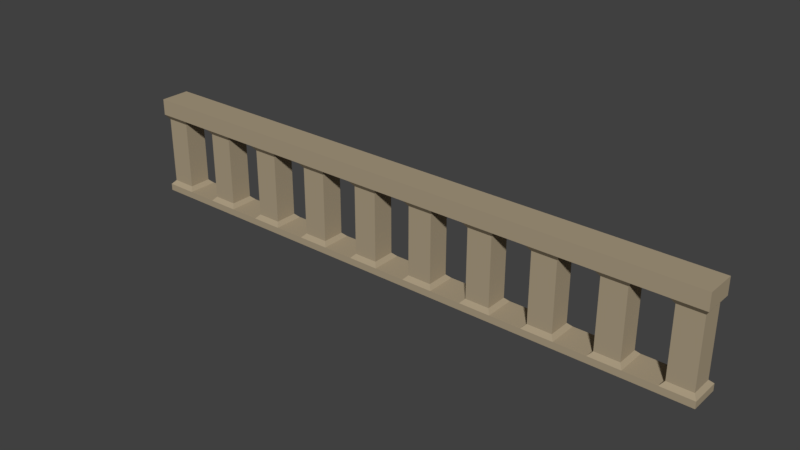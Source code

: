 # Source: cageside.blend  (saved by Blender 2.78.0; exported with 4.5.12 LTS)
import bpy
from mathutils import Matrix  # noqa: F401  (used for matrix-valued properties, if any)

bpy.ops.wm.read_factory_settings(use_empty=True)
scene = bpy.context.scene
scene.name = 'Scene'

# ---- collections
col_collection_1 = bpy.data.collections.new('Collection 1'); scene.collection.children.link(col_collection_1)

# ---- materials (node trees are filled in below, after node groups)
mat_initialshadinggroup_010 = bpy.data.materials.new('initialShadingGroup.010')
mat_initialshadinggroup_010.alpha_threshold = 0.0
mat_initialshadinggroup_010.use_transparent_shadow = False
mat_initialshadinggroup_010.diffuse_color = (0.402, 0.3292, 0.2219, 1.0)
mat_initialshadinggroup_010.roughness = 0.5
mat_initialshadinggroup_010.specular_intensity = 0.0

# ---- material node trees

# ---- world
world_world = bpy.data.worlds.new('World'); scene.world = world_world
world_world.color = (0.05088, 0.05088, 0.05088)
world_world.use_sun_shadow = False
world_world.sun_shadow_jitter_overblur = 0.0
world_world.cycles.sampling_method = 'MANUAL'

# ---- meshes
me_pcube2_003 = bpy.data.meshes.new('pCube2.003')
me_pcube2_003.from_pydata([(-8.487, 0.2791, 2.931), (-8.487, -0.5933, 2.931), (-7.595, -0.5933, 2.931), (-7.595, 0.2791, 2.931), (-7.587, 0.2812, 0.2181), (-7.587, -0.5954, 0.2181), (-6.678, -0.5954, 0.2181), (-6.678, 0.2812, 0.2181), (-6.67, 0.2791, 2.931), (-6.67, -0.5933, 2.931), (-5.778, -0.5933, 2.931), (-5.778, 0.2791, 2.931), (-5.77, 0.2812, 0.2181), (-5.77, -0.5954, 0.2181), (-4.862, -0.5954, 0.2181), (-4.862, 0.2812, 0.2181), (-4.853, 0.2791, 2.931), (-4.853, -0.5933, 2.931), (-3.961, -0.5933, 2.931), (-3.961, 0.2791, 2.931), (-3.953, 0.2812, 0.2181), (-3.953, -0.5954, 0.2181), (-3.045, -0.5954, 0.2181), (-3.045, 0.2812, 0.2181), (-3.037, 0.2791, 2.931), (-3.037, -0.5933, 2.931), (-2.145, -0.5933, 2.931), (-2.145, 0.2791, 2.931), (-2.137, 0.2812, 0.2181), (-2.137, -0.5954, 0.2181), (-1.228, -0.5954, 0.2181), (-1.228, 0.2812, 0.2181), (-1.22, 0.2791, 2.931), (-1.22, -0.5933, 2.931), (-0.7843, -0.5933, 2.931), (-0.7843, 0.2791, 2.931), (-8.495, -0.5954, 0.2181), (-8.495, -0.5954, 0.01906), (-7.587, -0.5954, 0.01906), (-6.678, -0.5954, 0.01906), (-5.77, -0.5954, 0.01906), (-4.862, -0.5954, 0.01906), (-3.953, -0.5954, 0.01906), (-3.045, -0.5954, 0.01906), (-2.137, -0.5954, 0.01906), (-1.228, -0.5954, 0.01906), (-0.7843, -0.5954, 0.01906), (-0.7843, -0.5954, 0.2181), (-7.587, 0.2812, 0.00926), (-8.495, 0.2812, 0.00926), (-8.495, 0.2812, 0.2181), (-6.678, 0.2812, 0.00926), (-5.77, 0.2812, 0.00926), (-4.862, 0.2812, 0.00926), (-3.953, 0.2812, 0.00926), (-3.045, 0.2812, 0.00926), (-2.137, 0.2812, 0.00926), (-1.228, 0.2812, 0.00926), (-8.391, 0.1662, 0.3326), (-7.69, 0.1662, 0.3326), (-7.69, -0.4804, 0.3326), (-8.391, -0.4804, 0.3326), (-6.575, 0.1662, 0.3326), (-5.874, 0.1662, 0.3326), (-5.874, -0.4804, 0.3326), (-6.575, -0.4804, 0.3326), (-4.758, 0.1662, 0.3326), (-4.057, 0.1662, 0.3326), (-4.057, -0.4804, 0.3326), (-4.758, -0.4804, 0.3326), (-2.941, 0.1662, 0.3326), (-2.24, 0.1662, 0.3326), (-2.24, -0.4804, 0.3326), (-2.941, -0.4804, 0.3326), (-1.125, 0.1662, 0.3326), (-0.7843, 0.1662, 0.3326), (-0.7843, 0.2812, 0.2181), (-1.125, -0.4804, 0.3326), (-8.391, 0.1662, 2.305), (-7.69, 0.1662, 2.305), (-7.69, -0.4804, 2.305), (-8.391, -0.4804, 2.305), (-6.575, 0.1662, 2.305), (-5.874, 0.1662, 2.305), (-5.874, -0.4804, 2.305), (-6.575, -0.4804, 2.305), (-4.758, 0.1662, 2.305), (-4.057, 0.1662, 2.305), (-4.057, -0.4804, 2.305), (-4.758, -0.4804, 2.305), (-2.941, 0.1662, 2.305), (-2.24, 0.1662, 2.305), (-2.24, -0.4804, 2.305), (-2.941, -0.4804, 2.305), (-1.125, 0.1662, 2.305), (-0.7843, 0.1662, 2.305), (-1.125, -0.4804, 2.305), (-8.487, 0.2791, 2.456), (-7.595, 0.2791, 2.456), (-7.595, -0.5933, 2.456), (-8.487, -0.5933, 2.456), (-6.67, 0.2791, 2.456), (-5.778, 0.2791, 2.456), (-5.778, -0.5933, 2.456), (-6.67, -0.5933, 2.456), (-4.853, 0.2791, 2.456), (-3.961, 0.2791, 2.456), (-3.961, -0.5933, 2.456), (-4.853, -0.5933, 2.456), (-3.037, 0.2791, 2.456), (-2.145, 0.2791, 2.456), (-2.145, -0.5933, 2.456), (-3.037, -0.5933, 2.456), (-1.22, 0.2791, 2.456), (-0.7843, 0.2791, 2.456), (-1.22, -0.5933, 2.456), (-0.7843, 0.2812, 0.00926), (-0.7843, -0.4804, 0.3326), (-0.7843, -0.4804, 2.305), (-0.7843, -0.5933, 2.456), (8.735, 0.2791, 2.931), (7.843, 0.2791, 2.931), (7.843, -0.5933, 2.931), (8.735, -0.5933, 2.931), (7.835, 0.2812, 0.2181), (6.926, 0.2812, 0.2181), (6.926, -0.5954, 0.2181), (7.835, -0.5954, 0.2181), (6.918, 0.2791, 2.931), (6.026, 0.2791, 2.931), (6.026, -0.5933, 2.931), (6.918, -0.5933, 2.931), (6.018, 0.2812, 0.2181), (5.11, 0.2812, 0.2181), (5.11, -0.5954, 0.2181), (6.018, -0.5954, 0.2181), (5.101, 0.2791, 2.931), (4.21, 0.2791, 2.931), (4.21, -0.5933, 2.931), (5.101, -0.5933, 2.931), (4.201, 0.2812, 0.2181), (3.293, 0.2812, 0.2181), (3.293, -0.5954, 0.2181), (4.201, -0.5954, 0.2181), (3.285, 0.2791, 2.931), (2.393, 0.2791, 2.931), (2.393, -0.5933, 2.931), (3.285, -0.5933, 2.931), (2.385, 0.2812, 0.2181), (1.476, 0.2812, 0.2181), (1.476, -0.5954, 0.2181), (2.385, -0.5954, 0.2181), (1.468, 0.2791, 2.931), (0.5762, 0.2791, 2.931), (0.5762, -0.5933, 2.931), (1.468, -0.5933, 2.931), (0.568, 0.2812, 0.2181), (-0.3404, 0.2812, 0.2181), (-0.3404, -0.5954, 0.2181), (0.568, -0.5954, 0.2181), (-0.3487, 0.2791, 2.931), (-0.7843, 0.2791, 2.931), (-0.7843, -0.5933, 2.931), (-0.3487, -0.5933, 2.931), (8.743, -0.5954, 0.2181), (7.835, -0.5954, 0.01906), (8.743, -0.5954, 0.01906), (6.926, -0.5954, 0.01906), (6.018, -0.5954, 0.01906), (5.11, -0.5954, 0.01906), (4.201, -0.5954, 0.01906), (3.293, -0.5954, 0.01906), (2.385, -0.5954, 0.01906), (1.476, -0.5954, 0.01906), (0.568, -0.5954, 0.01906), (-0.3404, -0.5954, 0.01906), (-0.7843, -0.5954, 0.2181), (-0.7843, -0.5954, 0.01906), (8.743, 0.2812, 0.01906), (8.743, 0.2812, 0.2181), (7.835, 0.2812, 0.00926), (6.926, 0.2812, 0.00926), (6.018, 0.2812, 0.00926), (5.11, 0.2812, 0.00926), (4.201, 0.2812, 0.00926), (3.293, 0.2812, 0.00926), (2.385, 0.2812, 0.00926), (1.476, 0.2812, 0.00926), (0.568, 0.2812, 0.00926), (-0.3404, 0.2812, 0.00926), (7.938, 0.1662, 0.3326), (8.64, 0.1662, 0.3326), (7.938, -0.4804, 0.3326), (8.64, -0.4804, 0.3326), (6.122, 0.1662, 0.3326), (6.823, 0.1662, 0.3326), (6.122, -0.4804, 0.3326), (6.823, -0.4804, 0.3326), (4.305, 0.1662, 0.3326), (5.006, 0.1662, 0.3326), (4.305, -0.4804, 0.3326), (5.006, -0.4804, 0.3326), (2.488, 0.1662, 0.3326), (3.189, 0.1662, 0.3326), (2.488, -0.4804, 0.3326), (3.189, -0.4804, 0.3326), (0.6716, 0.1662, 0.3326), (1.373, 0.1662, 0.3326), (0.6716, -0.4804, 0.3326), (1.373, -0.4804, 0.3326), (-0.7843, 0.2812, 0.2181), (-0.7843, 0.1662, 0.3326), (-0.444, 0.1662, 0.3326), (-0.444, -0.4804, 0.3326), (7.938, 0.1662, 2.305), (8.64, 0.1662, 2.305), (7.938, -0.4804, 2.305), (8.64, -0.4804, 2.305), (6.122, 0.1662, 2.305), (6.823, 0.1662, 2.305), (6.122, -0.4804, 2.305), (6.823, -0.4804, 2.305), (4.305, 0.1662, 2.305), (5.006, 0.1662, 2.305), (4.305, -0.4804, 2.305), (5.006, -0.4804, 2.305), (2.488, 0.1662, 2.305), (3.189, 0.1662, 2.305), (2.488, -0.4804, 2.305), (3.189, -0.4804, 2.305), (0.6716, 0.1662, 2.305), (1.373, 0.1662, 2.305), (0.6716, -0.4804, 2.305), (1.373, -0.4804, 2.305), (-0.7843, 0.1662, 2.305), (-0.444, 0.1662, 2.305), (-0.444, -0.4804, 2.305), (7.843, 0.2791, 2.456), (8.735, 0.2791, 2.456), (7.843, -0.5933, 2.456), (8.735, -0.5933, 2.456), (6.026, 0.2791, 2.456), (6.918, 0.2791, 2.456), (6.026, -0.5933, 2.456), (6.918, -0.5933, 2.456), (4.21, 0.2791, 2.456), (5.101, 0.2791, 2.456), (4.21, -0.5933, 2.456), (5.101, -0.5933, 2.456), (2.393, 0.2791, 2.456), (3.285, 0.2791, 2.456), (2.393, -0.5933, 2.456), (3.285, -0.5933, 2.456), (0.5762, 0.2791, 2.456), (1.468, 0.2791, 2.456), (0.5762, -0.5933, 2.456), (1.468, -0.5933, 2.456), (-0.7843, 0.2791, 2.456), (-0.3487, 0.2791, 2.456), (-0.3487, -0.5933, 2.456), (-0.7843, 0.2812, 0.00926), (-0.7843, -0.4804, 0.3326), (-0.7843, -0.4804, 2.305), (-0.7843, -0.5933, 2.456)], [], [(0, 1, 2, 3), (4, 5, 6, 7), (8, 9, 10, 11), (12, 13, 14, 15), (16, 17, 18, 19), (20, 21, 22, 23), (24, 25, 26, 27), (28, 29, 30, 31), (32, 33, 34, 35), (36, 37, 38, 5), (5, 38, 39, 6), (6, 39, 40, 13), (13, 40, 41, 14), (14, 41, 42, 21), (21, 42, 43, 22), (22, 43, 44, 29), (29, 44, 45, 30), (30, 45, 46, 47), (4, 48, 49, 50), (7, 51, 48, 4), (12, 52, 51, 7), (15, 53, 52, 12), (20, 54, 53, 15), (23, 55, 54, 20), (28, 56, 55, 23), (31, 57, 56, 28), (50, 58, 59, 4), (4, 59, 60, 5), (5, 60, 61, 36), (36, 61, 58, 50), (7, 62, 63, 12), (12, 63, 64, 13), (13, 64, 65, 6), (6, 65, 62, 7), (15, 66, 67, 20), (20, 67, 68, 21), (21, 68, 69, 14), (14, 69, 66, 15), (23, 70, 71, 28), (28, 71, 72, 29), (29, 72, 73, 22), (22, 73, 70, 23), (31, 74, 75, 76), (30, 77, 74, 31), (58, 78, 79, 59), (59, 79, 80, 60), (60, 80, 81, 61), (61, 81, 78, 58), (62, 82, 83, 63), (63, 83, 84, 64), (64, 84, 85, 65), (65, 85, 82, 62), (66, 86, 87, 67), (67, 87, 88, 68), (68, 88, 89, 69), (69, 89, 86, 66), (70, 90, 91, 71), (71, 91, 92, 72), (72, 92, 93, 73), (73, 93, 90, 70), (74, 94, 95, 75), (77, 96, 94, 74), (78, 97, 98, 79), (79, 98, 99, 80), (80, 99, 100, 81), (81, 100, 97, 78), (82, 101, 102, 83), (83, 102, 103, 84), (84, 103, 104, 85), (85, 104, 101, 82), (86, 105, 106, 87), (87, 106, 107, 88), (88, 107, 108, 89), (89, 108, 105, 86), (90, 109, 110, 91), (91, 110, 111, 92), (92, 111, 112, 93), (93, 112, 109, 90), (94, 113, 114, 95), (96, 115, 113, 94), (97, 0, 3, 98), (99, 2, 1, 100), (101, 8, 11, 102), (103, 10, 9, 104), (105, 16, 19, 106), (107, 18, 17, 108), (109, 24, 27, 110), (111, 26, 25, 112), (113, 32, 35, 114), (111, 115, 33, 26), (26, 33, 32, 27), (27, 32, 113, 110), (110, 113, 115, 111), (107, 112, 25, 18), (18, 25, 24, 19), (19, 24, 109, 106), (106, 109, 112, 107), (103, 108, 17, 10), (10, 17, 16, 11), (11, 16, 105, 102), (102, 105, 108, 103), (99, 104, 9, 2), (2, 9, 8, 3), (3, 8, 101, 98), (98, 101, 104, 99), (116, 57, 31, 76), (117, 77, 30, 47), (118, 96, 77, 117), (119, 115, 96, 118), (34, 33, 115, 119), (120, 121, 122, 123), (124, 125, 126, 127), (128, 129, 130, 131), (132, 133, 134, 135), (136, 137, 138, 139), (140, 141, 142, 143), (144, 145, 146, 147), (148, 149, 150, 151), (152, 153, 154, 155), (156, 157, 158, 159), (160, 161, 162, 163), (164, 127, 165, 166), (127, 126, 167, 165), (126, 135, 168, 167), (135, 134, 169, 168), (134, 143, 170, 169), (143, 142, 171, 170), (142, 151, 172, 171), (151, 150, 173, 172), (150, 159, 174, 173), (159, 158, 175, 174), (158, 176, 177, 175), (166, 178, 179, 164), (125, 124, 180, 181), (132, 125, 181, 182), (133, 132, 182, 183), (140, 133, 183, 184), (141, 140, 184, 185), (148, 141, 185, 186), (149, 148, 186, 187), (156, 149, 187, 188), (157, 156, 188, 189), (179, 124, 190, 191), (124, 127, 192, 190), (127, 164, 193, 192), (164, 179, 191, 193), (125, 132, 194, 195), (132, 135, 196, 194), (135, 126, 197, 196), (126, 125, 195, 197), (133, 140, 198, 199), (140, 143, 200, 198), (143, 134, 201, 200), (134, 133, 199, 201), (141, 148, 202, 203), (148, 151, 204, 202), (151, 142, 205, 204), (142, 141, 203, 205), (149, 156, 206, 207), (156, 159, 208, 206), (159, 150, 209, 208), (150, 149, 207, 209), (157, 210, 211, 212), (158, 157, 212, 213), (191, 190, 214, 215), (190, 192, 216, 214), (192, 193, 217, 216), (193, 191, 215, 217), (195, 194, 218, 219), (194, 196, 220, 218), (196, 197, 221, 220), (197, 195, 219, 221), (199, 198, 222, 223), (198, 200, 224, 222), (200, 201, 225, 224), (201, 199, 223, 225), (203, 202, 226, 227), (202, 204, 228, 226), (204, 205, 229, 228), (205, 203, 227, 229), (207, 206, 230, 231), (206, 208, 232, 230), (208, 209, 233, 232), (209, 207, 231, 233), (212, 211, 234, 235), (213, 212, 235, 236), (215, 214, 237, 238), (214, 216, 239, 237), (216, 217, 240, 239), (217, 215, 238, 240), (219, 218, 241, 242), (218, 220, 243, 241), (220, 221, 244, 243), (221, 219, 242, 244), (223, 222, 245, 246), (222, 224, 247, 245), (224, 225, 248, 247), (225, 223, 246, 248), (227, 226, 249, 250), (226, 228, 251, 249), (228, 229, 252, 251), (229, 227, 250, 252), (231, 230, 253, 254), (230, 232, 255, 253), (232, 233, 256, 255), (233, 231, 254, 256), (235, 234, 257, 258), (236, 235, 258, 259), (239, 240, 123, 122), (240, 238, 120, 123), (242, 241, 129, 128), (243, 244, 131, 130), (246, 245, 137, 136), (247, 248, 139, 138), (250, 249, 145, 144), (251, 252, 147, 146), (254, 253, 153, 152), (255, 256, 155, 154), (258, 257, 161, 160), (255, 154, 163, 259), (154, 153, 160, 163), (153, 253, 258, 160), (253, 255, 259, 258), (251, 146, 155, 256), (146, 145, 152, 155), (145, 249, 254, 152), (249, 251, 256, 254), (247, 138, 147, 252), (138, 137, 144, 147), (137, 245, 250, 144), (245, 247, 252, 250), (243, 130, 139, 248), (130, 129, 136, 139), (129, 241, 246, 136), (241, 243, 248, 246), (239, 122, 131, 244), (122, 121, 128, 131), (121, 237, 242, 128), (237, 239, 244, 242), (260, 210, 157, 189), (261, 176, 158, 213), (262, 261, 213, 236), (263, 262, 236, 259), (162, 263, 259, 163), (120, 238, 237, 121), (179, 178, 180, 124), (37, 36, 50, 49), (1, 0, 97, 100)])
me_pcube2_003.polygons.foreach_set('use_smooth', [0, 0, 0, 0, 0, 0, 0, 0, 0, 1, 1, 1, 1, 1, 1, 1, 1, 1, 1, 1, 1, 1, 1, 1, 1, 1, 0, 0, 0, 0, 0, 0, 0, 0, 0, 0, 0, 0, 0, 0, 0, 0, 0, 0, 0, 0, 0, 0, 0, 0, 0, 0, 0, 0, 0, 0, 0, 0, 0, 0, 0, 0, 0, 0, 0, 0, 0, 0, 0, 0, 0, 0, 0, 0, 0, 0, 0, 0, 0, 0, 0, 0, 0, 0, 0, 0, 0, 0, 0, 0, 0, 0, 0, 0, 0, 0, 0, 0, 0, 0, 0, 0, 0, 0, 0, 1, 0, 0, 0, 0, 0, 0, 0, 0, 0, 0, 0, 0, 0, 0, 0, 1, 1, 1, 1, 1, 1, 1, 1, 1, 1, 1, 0, 1, 1, 1, 1, 1, 1, 1, 1, 1, 0, 0, 0, 0, 0, 0, 0, 0, 0, 0, 0, 0, 0, 0, 0, 0, 0, 0, 0, 0, 0, 0, 0, 0, 0, 0, 0, 0, 0, 0, 0, 0, 0, 0, 0, 0, 0, 0, 0, 0, 0, 0, 0, 0, 0, 0, 0, 0, 0, 0, 0, 0, 0, 0, 0, 0, 0, 0, 0, 0, 0, 0, 0, 0, 0, 0, 0, 0, 0, 0, 0, 0, 0, 0, 0, 0, 0, 0, 0, 0, 0, 0, 0, 0, 0, 0, 0, 0, 0, 0, 0, 0, 0, 0, 0, 0, 0, 1, 0, 0, 0, 0, 0, 0, 0, 0])
_k = set([(4, 7), (4, 50), (5, 6), (5, 36), (6, 13), (7, 12), (12, 15), (13, 14), (14, 21), (15, 20), (20, 23), (21, 22), (22, 29), (23, 28), (28, 31), (29, 30), (30, 47), (31, 76), (36, 37), (37, 38), (38, 39), (39, 40), (40, 41), (41, 42), (42, 43), (43, 44), (44, 45), (45, 46), (46, 47), (48, 49), (48, 51), (49, 50), (51, 52), (52, 53), (53, 54), (54, 55), (55, 56), (56, 57), (57, 116), (76, 116), (124, 125), (124, 180), (125, 132), (126, 127), (126, 135), (127, 164), (132, 133), (133, 140), (134, 135), (134, 143), (140, 141), (141, 148), (142, 143), (142, 151), (148, 149), (149, 156), (150, 151), (150, 159), (156, 157), (157, 210), (158, 159), (158, 176), (164, 166), (165, 166), (165, 167), (167, 168), (168, 169), (169, 170), (170, 171), (171, 172), (172, 173), (173, 174), (174, 175), (175, 177), (176, 177), (180, 181), (181, 182), (182, 183), (183, 184), (184, 185), (185, 186), (186, 187), (187, 188), (188, 189), (189, 260), (210, 260)])
me_pcube2_003.attributes.new('sharp_edge', 'BOOLEAN', 'EDGE').data.foreach_set('value', [ (min(e.vertices), max(e.vertices)) in _k for e in me_pcube2_003.edges])
_uv = me_pcube2_003.uv_layers.new(name='UVMap')
_uv.uv.foreach_set('vector', [0.1339, 0.9335, 0.1339, 0.9998, 0.1994, 0.9998, 0.1994, 0.9335, 0.2, 0.9333, 0.2, 1.0, 0.2667, 1.0, 0.2667, 0.9333, 0.2673, 0.9335, 0.2673, 0.9998, 0.3327, 0.9998, 0.3327, 0.9335, 0.3333, 0.9333, 0.3333, 1.0, 0.4, 1.0, 0.4, 0.9333, 0.4006, 0.9335, 0.4006, 0.9998, 0.4661, 0.9998, 0.4661, 0.9335, 0.4667, 0.9333, 0.4667, 1.0, 0.5333, 1.0, 0.5333, 0.9333, 0.5339, 0.9335, 0.5339, 0.9998, 0.5994, 0.9998, 0.5994, 0.9335, 0.6, 0.9333, 0.6, 1.0, 0.6667, 1.0, 0.6667, 0.9333, 0.6673, 0.9335, 0.6673, 0.9998, 0.6992, 0.9998, 0.6992, 0.9335, 0.1333, 1.0, 0.1333, 1.0, 0.2, 1.0, 0.2, 1.0, 0.2, 1.0, 0.2, 1.0, 0.2667, 1.0, 0.2667, 1.0, 0.2667, 1.0, 0.2667, 1.0, 0.3333, 1.0, 0.3333, 1.0, 0.3333, 1.0, 0.3333, 1.0, 0.4, 1.0, 0.4, 1.0, 0.4, 1.0, 0.4, 1.0, 0.4667, 1.0, 0.4667, 1.0, 0.4667, 1.0, 0.4667, 1.0, 0.5333, 1.0, 0.5333, 1.0, 0.5333, 1.0, 0.5333, 1.0, 0.6, 1.0, 0.6, 1.0, 0.6, 1.0, 0.6, 1.0, 0.6667, 1.0, 0.6667, 1.0, 0.6667, 1.0, 0.6667, 1.0, 0.6992, 1.0, 0.6992, 1.0, 0.2, 0.9333, 0.2045, 0.9269, 0.1388, 0.9269, 0.1333, 0.9333, 0.2667, 0.9333, 0.2701, 0.9269, 0.2045, 0.9269, 0.2, 0.9333, 0.3333, 0.9333, 0.3358, 0.9269, 0.2701, 0.9269, 0.2667, 0.9333, 0.4, 0.9333, 0.4015, 0.9269, 0.3358, 0.9269, 0.3333, 0.9333, 0.4667, 0.9333, 0.4672, 0.9269, 0.4015, 0.9269, 0.4, 0.9333, 0.5333, 0.9333, 0.5328, 0.9269, 0.4672, 0.9269, 0.4667, 0.9333, 0.6, 0.9333, 0.5985, 0.9269, 0.5328, 0.9269, 0.5333, 0.9333, 0.6667, 0.9333, 0.6642, 0.9269, 0.5985, 0.9269, 0.6, 0.9333, 0.1333, 0.9333, 0.1409, 0.9421, 0.1924, 0.9421, 0.2, 0.9333, 0.2, 0.9333, 0.1924, 0.9421, 0.1924, 0.9913, 0.2, 1.0, 0.2, 1.0, 0.1924, 0.9913, 0.1409, 0.9913, 0.1333, 1.0, 0.1333, 1.0, 0.1409, 0.9913, 0.1409, 0.9421, 0.1333, 0.9333, 0.2667, 0.9333, 0.2743, 0.9421, 0.3257, 0.9421, 0.3333, 0.9333, 0.3333, 0.9333, 0.3257, 0.9421, 0.3257, 0.9913, 0.3333, 1.0, 0.3333, 1.0, 0.3257, 0.9913, 0.2743, 0.9913, 0.2667, 1.0, 0.2667, 1.0, 0.2743, 0.9913, 0.2743, 0.9421, 0.2667, 0.9333, 0.4, 0.9333, 0.4076, 0.9421, 0.4591, 0.9421, 0.4667, 0.9333, 0.4667, 0.9333, 0.4591, 0.9421, 0.4591, 0.9913, 0.4667, 1.0, 0.4667, 1.0, 0.4591, 0.9913, 0.4076, 0.9913, 0.4, 1.0, 0.4, 1.0, 0.4076, 0.9913, 0.4076, 0.9421, 0.4, 0.9333, 0.5333, 0.9333, 0.5409, 0.9421, 0.5924, 0.9421, 0.6, 0.9333, 0.6, 0.9333, 0.5924, 0.9421, 0.5924, 0.9913, 0.6, 1.0, 0.6, 1.0, 0.5924, 0.9913, 0.5409, 0.9913, 0.5333, 1.0, 0.5333, 1.0, 0.5409, 0.9913, 0.5409, 0.9421, 0.5333, 0.9333, 0.6667, 0.9333, 0.6743, 0.9421, 0.6992, 0.9421, 0.6992, 0.9333, 0.6667, 1.0, 0.6743, 0.9913, 0.6743, 0.9421, 0.6667, 0.9333, 0.1409, 0.9421, 0.1409, 0.9421, 0.1924, 0.9421, 0.1924, 0.9421, 0.1924, 0.9421, 0.1924, 0.9421, 0.1924, 0.9913, 0.1924, 0.9913, 0.1924, 0.9913, 0.1924, 0.9913, 0.1409, 0.9913, 0.1409, 0.9913, 0.1409, 0.9913, 0.1409, 0.9913, 0.1409, 0.9421, 0.1409, 0.9421, 0.2743, 0.9421, 0.2743, 0.9421, 0.3257, 0.9421, 0.3257, 0.9421, 0.3257, 0.9421, 0.3257, 0.9421, 0.3257, 0.9913, 0.3257, 0.9913, 0.3257, 0.9913, 0.3257, 0.9913, 0.2743, 0.9913, 0.2743, 0.9913, 0.2743, 0.9913, 0.2743, 0.9913, 0.2743, 0.9421, 0.2743, 0.9421, 0.4076, 0.9421, 0.4076, 0.9421, 0.4591, 0.9421, 0.4591, 0.9421, 0.4591, 0.9421, 0.4591, 0.9421, 0.4591, 0.9913, 0.4591, 0.9913, 0.4591, 0.9913, 0.4591, 0.9913, 0.4076, 0.9913, 0.4076, 0.9913, 0.4076, 0.9913, 0.4076, 0.9913, 0.4076, 0.9421, 0.4076, 0.9421, 0.5409, 0.9421, 0.5409, 0.9421, 0.5924, 0.9421, 0.5924, 0.9421, 0.5924, 0.9421, 0.5924, 0.9421, 0.5924, 0.9913, 0.5924, 0.9913, 0.5924, 0.9913, 0.5924, 0.9913, 0.5409, 0.9913, 0.5409, 0.9913, 0.5409, 0.9913, 0.5409, 0.9913, 0.5409, 0.9421, 0.5409, 0.9421, 0.6743, 0.9421, 0.6743, 0.9421, 0.6992, 0.9421, 0.6992, 0.9421, 0.6743, 0.9913, 0.6743, 0.9913, 0.6743, 0.9421, 0.6743, 0.9421, 0.1409, 0.9421, 0.1339, 0.9335, 0.1994, 0.9335, 0.1924, 0.9421, 0.1924, 0.9421, 0.1994, 0.9335, 0.1994, 0.9998, 0.1924, 0.9913, 0.1924, 0.9913, 0.1994, 0.9998, 0.1339, 0.9998, 0.1409, 0.9913, 0.1409, 0.9913, 0.1339, 0.9998, 0.1339, 0.9335, 0.1409, 0.9421, 0.2743, 0.9421, 0.2673, 0.9335, 0.3327, 0.9335, 0.3257, 0.9421, 0.3257, 0.9421, 0.3327, 0.9335, 0.3327, 0.9998, 0.3257, 0.9913, 0.3257, 0.9913, 0.3327, 0.9998, 0.2673, 0.9998, 0.2743, 0.9913, 0.2743, 0.9913, 0.2673, 0.9998, 0.2673, 0.9335, 0.2743, 0.9421, 0.4076, 0.9421, 0.4006, 0.9335, 0.4661, 0.9335, 0.4591, 0.9421, 0.4591, 0.9421, 0.4661, 0.9335, 0.4661, 0.9998, 0.4591, 0.9913, 0.4591, 0.9913, 0.4661, 0.9998, 0.4006, 0.9998, 0.4076, 0.9913, 0.4076, 0.9913, 0.4006, 0.9998, 0.4006, 0.9335, 0.4076, 0.9421, 0.5409, 0.9421, 0.5339, 0.9335, 0.5994, 0.9335, 0.5924, 0.9421, 0.5924, 0.9421, 0.5994, 0.9335, 0.5994, 0.9998, 0.5924, 0.9913, 0.5924, 0.9913, 0.5994, 0.9998, 0.5339, 0.9998, 0.5409, 0.9913, 0.5409, 0.9913, 0.5339, 0.9998, 0.5339, 0.9335, 0.5409, 0.9421, 0.6743, 0.9421, 0.6673, 0.9335, 0.6992, 0.9335, 0.6992, 0.9421, 0.6743, 0.9913, 0.6673, 0.9998, 0.6673, 0.9335, 0.6743, 0.9421, 0.1339, 0.9335, 0.1339, 0.9335, 0.1994, 0.9335, 0.1994, 0.9335, 0.1994, 0.9998, 0.1994, 0.9998, 0.1339, 0.9998, 0.1339, 0.9998, 0.2673, 0.9335, 0.2673, 0.9335, 0.3327, 0.9335, 0.3327, 0.9335, 0.3327, 0.9998, 0.3327, 0.9998, 0.2673, 0.9998, 0.2673, 0.9998, 0.4006, 0.9335, 0.4006, 0.9335, 0.4661, 0.9335, 0.4661, 0.9335, 0.4661, 0.9998, 0.4661, 0.9998, 0.4006, 0.9998, 0.4006, 0.9998, 0.5339, 0.9335, 0.5339, 0.9335, 0.5994, 0.9335, 0.5994, 0.9335, 0.5994, 0.9998, 0.5994, 0.9998, 0.5339, 0.9998, 0.5339, 0.9998, 0.6673, 0.9335, 0.6673, 0.9335, 0.6992, 0.9335, 0.6992, 0.9335, 0.5994, 0.9998, 0.6673, 0.9998, 0.6673, 0.9998, 0.5994, 0.9998, 0.5994, 0.9998, 0.6673, 0.9998, 0.6673, 0.9335, 0.5994, 0.9335, 0.5994, 0.9335, 0.6673, 0.9335, 0.6673, 0.9335, 0.5994, 0.9335, 0.5994, 0.9335, 0.6673, 0.9335, 0.6673, 0.9998, 0.5994, 0.9998, 0.4661, 0.9998, 0.5339, 0.9998, 0.5339, 0.9998, 0.4661, 0.9998, 0.4661, 0.9998, 0.5339, 0.9998, 0.5339, 0.9335, 0.4661, 0.9335, 0.4661, 0.9335, 0.5339, 0.9335, 0.5339, 0.9335, 0.4661, 0.9335, 0.4661, 0.9335, 0.5339, 0.9335, 0.5339, 0.9998, 0.4661, 0.9998, 0.3327, 0.9998, 0.4006, 0.9998, 0.4006, 0.9998, 0.3327, 0.9998, 0.3327, 0.9998, 0.4006, 0.9998, 0.4006, 0.9335, 0.3327, 0.9335, 0.3327, 0.9335, 0.4006, 0.9335, 0.4006, 0.9335, 0.3327, 0.9335, 0.3327, 0.9335, 0.4006, 0.9335, 0.4006, 0.9998, 0.3327, 0.9998, 0.1994, 0.9998, 0.2673, 0.9998, 0.2673, 0.9998, 0.1994, 0.9998, 0.1994, 0.9998, 0.2673, 0.9998, 0.2673, 0.9335, 0.1994, 0.9335, 0.1994, 0.9335, 0.2673, 0.9335, 0.2673, 0.9335, 0.1994, 0.9335, 0.1994, 0.9335, 0.2673, 0.9335, 0.2673, 0.9998, 0.1994, 0.9998, 0.6963, 0.9269, 0.6642, 0.9269, 0.6667, 0.9333, 0.6992, 0.9333, 0.6992, 0.9913, 0.6743, 0.9913, 0.6667, 1.0, 0.6992, 1.0, 0.6992, 0.9913, 0.6743, 0.9913, 0.6743, 0.9913, 0.6992, 0.9913, 0.6992, 0.9998, 0.6673, 0.9998, 0.6743, 0.9913, 0.6992, 0.9913, 0.6992, 0.9998, 0.6673, 0.9998, 0.6673, 0.9998, 0.6992, 0.9998, 0.000607, 0.9335, 0.06606, 0.9335, 0.06606, 0.9998, 0.000607, 0.9998, 0.06667, 0.9333, 0.1333, 0.9333, 0.1333, 1.0, 0.06667, 1.0, 0.1339, 0.9335, 0.1994, 0.9335, 0.1994, 0.9998, 0.1339, 0.9998, 0.2, 0.9333, 0.2667, 0.9333, 0.2667, 1.0, 0.2, 1.0, 0.2673, 0.9335, 0.3327, 0.9335, 0.3327, 0.9998, 0.2673, 0.9998, 0.3333, 0.9333, 0.4, 0.9333, 0.4, 1.0, 0.3333, 1.0, 0.4006, 0.9335, 0.4661, 0.9335, 0.4661, 0.9998, 0.4006, 0.9998, 0.4667, 0.9333, 0.5333, 0.9333, 0.5333, 1.0, 0.4667, 1.0, 0.5339, 0.9335, 0.5994, 0.9335, 0.5994, 0.9998, 0.5339, 0.9998, 0.6, 0.9333, 0.6667, 0.9333, 0.6667, 1.0, 0.6, 1.0, 0.6673, 0.9335, 0.6992, 0.9335, 0.6992, 0.9998, 0.6673, 0.9998, 0.0, 1.0, 0.06667, 1.0, 0.06667, 1.0, 0.0, 1.0, 0.06667, 1.0, 0.1333, 1.0, 0.1333, 1.0, 0.06667, 1.0, 0.1333, 1.0, 0.2, 1.0, 0.2, 1.0, 0.1333, 1.0, 0.2, 1.0, 0.2667, 1.0, 0.2667, 1.0, 0.2, 1.0, 0.2667, 1.0, 0.3333, 1.0, 0.3333, 1.0, 0.2667, 1.0, 0.3333, 1.0, 0.4, 1.0, 0.4, 1.0, 0.3333, 1.0, 0.4, 1.0, 0.4667, 1.0, 0.4667, 1.0, 0.4, 1.0, 0.4667, 1.0, 0.5333, 1.0, 0.5333, 1.0, 0.4667, 1.0, 0.5333, 1.0, 0.6, 1.0, 0.6, 1.0, 0.5333, 1.0, 0.6, 1.0, 0.6667, 1.0, 0.6667, 1.0, 0.6, 1.0, 0.6667, 1.0, 0.6992, 1.0, 0.6992, 1.0, 0.6667, 1.0, 0.0, 1.0, 0.0, 0.9333, 0.0, 0.9333, 0.0, 1.0, 0.1333, 0.9333, 0.06667, 0.9333, 0.07312, 0.9269, 0.1388, 0.9269, 0.2, 0.9333, 0.1333, 0.9333, 0.1388, 0.9269, 0.2045, 0.9269, 0.2667, 0.9333, 0.2, 0.9333, 0.2045, 0.9269, 0.2701, 0.9269, 0.3333, 0.9333, 0.2667, 0.9333, 0.2701, 0.9269, 0.3358, 0.9269, 0.4, 0.9333, 0.3333, 0.9333, 0.3358, 0.9269, 0.4015, 0.9269, 0.4667, 0.9333, 0.4, 0.9333, 0.4015, 0.9269, 0.4672, 0.9269, 0.5333, 0.9333, 0.4667, 0.9333, 0.4672, 0.9269, 0.5328, 0.9269, 0.6, 0.9333, 0.5333, 0.9333, 0.5328, 0.9269, 0.5985, 0.9269, 0.6667, 0.9333, 0.6, 0.9333, 0.5985, 0.9269, 0.6642, 0.9269, 0.0, 0.9333, 0.06667, 0.9333, 0.05906, 0.9421, 0.007605, 0.9421, 0.06667, 0.9333, 0.06667, 1.0, 0.05906, 0.9913, 0.05906, 0.9421, 0.06667, 1.0, 0.0, 1.0, 0.007605, 0.9913, 0.05906, 0.9913, 0.0, 1.0, 0.0, 0.9333, 0.007605, 0.9421, 0.007605, 0.9913, 0.1333, 0.9333, 0.2, 0.9333, 0.1924, 0.9421, 0.1409, 0.9421, 0.2, 0.9333, 0.2, 1.0, 0.1924, 0.9913, 0.1924, 0.9421, 0.2, 1.0, 0.1333, 1.0, 0.1409, 0.9913, 0.1924, 0.9913, 0.1333, 1.0, 0.1333, 0.9333, 0.1409, 0.9421, 0.1409, 0.9913, 0.2667, 0.9333, 0.3333, 0.9333, 0.3257, 0.9421, 0.2743, 0.9421, 0.3333, 0.9333, 0.3333, 1.0, 0.3257, 0.9913, 0.3257, 0.9421, 0.3333, 1.0, 0.2667, 1.0, 0.2743, 0.9913, 0.3257, 0.9913, 0.2667, 1.0, 0.2667, 0.9333, 0.2743, 0.9421, 0.2743, 0.9913, 0.4, 0.9333, 0.4667, 0.9333, 0.4591, 0.9421, 0.4076, 0.9421, 0.4667, 0.9333, 0.4667, 1.0, 0.4591, 0.9913, 0.4591, 0.9421, 0.4667, 1.0, 0.4, 1.0, 0.4076, 0.9913, 0.4591, 0.9913, 0.4, 1.0, 0.4, 0.9333, 0.4076, 0.9421, 0.4076, 0.9913, 0.5333, 0.9333, 0.6, 0.9333, 0.5924, 0.9421, 0.5409, 0.9421, 0.6, 0.9333, 0.6, 1.0, 0.5924, 0.9913, 0.5924, 0.9421, 0.6, 1.0, 0.5333, 1.0, 0.5409, 0.9913, 0.5924, 0.9913, 0.5333, 1.0, 0.5333, 0.9333, 0.5409, 0.9421, 0.5409, 0.9913, 0.6667, 0.9333, 0.6992, 0.9333, 0.6992, 0.9421, 0.6743, 0.9421, 0.6667, 1.0, 0.6667, 0.9333, 0.6743, 0.9421, 0.6743, 0.9913, 0.007605, 0.9421, 0.05906, 0.9421, 0.05906, 0.9421, 0.007605, 0.9421, 0.05906, 0.9421, 0.05906, 0.9913, 0.05906, 0.9913, 0.05906, 0.9421, 0.05906, 0.9913, 0.007605, 0.9913, 0.007605, 0.9913, 0.05906, 0.9913, 0.007605, 0.9913, 0.007605, 0.9421, 0.007605, 0.9421, 0.007605, 0.9913, 0.1409, 0.9421, 0.1924, 0.9421, 0.1924, 0.9421, 0.1409, 0.9421, 0.1924, 0.9421, 0.1924, 0.9913, 0.1924, 0.9913, 0.1924, 0.9421, 0.1924, 0.9913, 0.1409, 0.9913, 0.1409, 0.9913, 0.1924, 0.9913, 0.1409, 0.9913, 0.1409, 0.9421, 0.1409, 0.9421, 0.1409, 0.9913, 0.2743, 0.9421, 0.3257, 0.9421, 0.3257, 0.9421, 0.2743, 0.9421, 0.3257, 0.9421, 0.3257, 0.9913, 0.3257, 0.9913, 0.3257, 0.9421, 0.3257, 0.9913, 0.2743, 0.9913, 0.2743, 0.9913, 0.3257, 0.9913, 0.2743, 0.9913, 0.2743, 0.9421, 0.2743, 0.9421, 0.2743, 0.9913, 0.4076, 0.9421, 0.4591, 0.9421, 0.4591, 0.9421, 0.4076, 0.9421, 0.4591, 0.9421, 0.4591, 0.9913, 0.4591, 0.9913, 0.4591, 0.9421, 0.4591, 0.9913, 0.4076, 0.9913, 0.4076, 0.9913, 0.4591, 0.9913, 0.4076, 0.9913, 0.4076, 0.9421, 0.4076, 0.9421, 0.4076, 0.9913, 0.5409, 0.9421, 0.5924, 0.9421, 0.5924, 0.9421, 0.5409, 0.9421, 0.5924, 0.9421, 0.5924, 0.9913, 0.5924, 0.9913, 0.5924, 0.9421, 0.5924, 0.9913, 0.5409, 0.9913, 0.5409, 0.9913, 0.5924, 0.9913, 0.5409, 0.9913, 0.5409, 0.9421, 0.5409, 0.9421, 0.5409, 0.9913, 0.6743, 0.9421, 0.6992, 0.9421, 0.6992, 0.9421, 0.6743, 0.9421, 0.6743, 0.9913, 0.6743, 0.9421, 0.6743, 0.9421, 0.6743, 0.9913, 0.007605, 0.9421, 0.05906, 0.9421, 0.06606, 0.9335, 0.000607, 0.9335, 0.05906, 0.9421, 0.05906, 0.9913, 0.06606, 0.9998, 0.06606, 0.9335, 0.05906, 0.9913, 0.007605, 0.9913, 0.000607, 0.9998, 0.06606, 0.9998, 0.007605, 0.9913, 0.007605, 0.9421, 0.000607, 0.9335, 0.000607, 0.9998, 0.1409, 0.9421, 0.1924, 0.9421, 0.1994, 0.9335, 0.1339, 0.9335, 0.1924, 0.9421, 0.1924, 0.9913, 0.1994, 0.9998, 0.1994, 0.9335, 0.1924, 0.9913, 0.1409, 0.9913, 0.1339, 0.9998, 0.1994, 0.9998, 0.1409, 0.9913, 0.1409, 0.9421, 0.1339, 0.9335, 0.1339, 0.9998, 0.2743, 0.9421, 0.3257, 0.9421, 0.3327, 0.9335, 0.2673, 0.9335, 0.3257, 0.9421, 0.3257, 0.9913, 0.3327, 0.9998, 0.3327, 0.9335, 0.3257, 0.9913, 0.2743, 0.9913, 0.2673, 0.9998, 0.3327, 0.9998, 0.2743, 0.9913, 0.2743, 0.9421, 0.2673, 0.9335, 0.2673, 0.9998, 0.4076, 0.9421, 0.4591, 0.9421, 0.4661, 0.9335, 0.4006, 0.9335, 0.4591, 0.9421, 0.4591, 0.9913, 0.4661, 0.9998, 0.4661, 0.9335, 0.4591, 0.9913, 0.4076, 0.9913, 0.4006, 0.9998, 0.4661, 0.9998, 0.4076, 0.9913, 0.4076, 0.9421, 0.4006, 0.9335, 0.4006, 0.9998, 0.5409, 0.9421, 0.5924, 0.9421, 0.5994, 0.9335, 0.5339, 0.9335, 0.5924, 0.9421, 0.5924, 0.9913, 0.5994, 0.9998, 0.5994, 0.9335, 0.5924, 0.9913, 0.5409, 0.9913, 0.5339, 0.9998, 0.5994, 0.9998, 0.5409, 0.9913, 0.5409, 0.9421, 0.5339, 0.9335, 0.5339, 0.9998, 0.6743, 0.9421, 0.6992, 0.9421, 0.6992, 0.9335, 0.6673, 0.9335, 0.6743, 0.9913, 0.6743, 0.9421, 0.6673, 0.9335, 0.6673, 0.9998, 0.06606, 0.9998, 0.000607, 0.9998, 0.000607, 0.9998, 0.06606, 0.9998, 0.000607, 0.9998, 0.000607, 0.9335, 0.000607, 0.9335, 0.000607, 0.9998, 0.1339, 0.9335, 0.1994, 0.9335, 0.1994, 0.9335, 0.1339, 0.9335, 0.1994, 0.9998, 0.1339, 0.9998, 0.1339, 0.9998, 0.1994, 0.9998, 0.2673, 0.9335, 0.3327, 0.9335, 0.3327, 0.9335, 0.2673, 0.9335, 0.3327, 0.9998, 0.2673, 0.9998, 0.2673, 0.9998, 0.3327, 0.9998, 0.4006, 0.9335, 0.4661, 0.9335, 0.4661, 0.9335, 0.4006, 0.9335, 0.4661, 0.9998, 0.4006, 0.9998, 0.4006, 0.9998, 0.4661, 0.9998, 0.5339, 0.9335, 0.5994, 0.9335, 0.5994, 0.9335, 0.5339, 0.9335, 0.5994, 0.9998, 0.5339, 0.9998, 0.5339, 0.9998, 0.5994, 0.9998, 0.6673, 0.9335, 0.6992, 0.9335, 0.6992, 0.9335, 0.6673, 0.9335, 0.5994, 0.9998, 0.5994, 0.9998, 0.6673, 0.9998, 0.6673, 0.9998, 0.5994, 0.9998, 0.5994, 0.9335, 0.6673, 0.9335, 0.6673, 0.9998, 0.5994, 0.9335, 0.5994, 0.9335, 0.6673, 0.9335, 0.6673, 0.9335, 0.5994, 0.9335, 0.5994, 0.9998, 0.6673, 0.9998, 0.6673, 0.9335, 0.4661, 0.9998, 0.4661, 0.9998, 0.5339, 0.9998, 0.5339, 0.9998, 0.4661, 0.9998, 0.4661, 0.9335, 0.5339, 0.9335, 0.5339, 0.9998, 0.4661, 0.9335, 0.4661, 0.9335, 0.5339, 0.9335, 0.5339, 0.9335, 0.4661, 0.9335, 0.4661, 0.9998, 0.5339, 0.9998, 0.5339, 0.9335, 0.3327, 0.9998, 0.3327, 0.9998, 0.4006, 0.9998, 0.4006, 0.9998, 0.3327, 0.9998, 0.3327, 0.9335, 0.4006, 0.9335, 0.4006, 0.9998, 0.3327, 0.9335, 0.3327, 0.9335, 0.4006, 0.9335, 0.4006, 0.9335, 0.3327, 0.9335, 0.3327, 0.9998, 0.4006, 0.9998, 0.4006, 0.9335, 0.1994, 0.9998, 0.1994, 0.9998, 0.2673, 0.9998, 0.2673, 0.9998, 0.1994, 0.9998, 0.1994, 0.9335, 0.2673, 0.9335, 0.2673, 0.9998, 0.1994, 0.9335, 0.1994, 0.9335, 0.2673, 0.9335, 0.2673, 0.9335, 0.1994, 0.9335, 0.1994, 0.9998, 0.2673, 0.9998, 0.2673, 0.9335, 0.06606, 0.9998, 0.06606, 0.9998, 0.1339, 0.9998, 0.1339, 0.9998, 0.06606, 0.9998, 0.06606, 0.9335, 0.1339, 0.9335, 0.1339, 0.9998, 0.06606, 0.9335, 0.06606, 0.9335, 0.1339, 0.9335, 0.1339, 0.9335, 0.06606, 0.9335, 0.06606, 0.9998, 0.1339, 0.9998, 0.1339, 0.9335, 0.6963, 0.9269, 0.6992, 0.9333, 0.6667, 0.9333, 0.6642, 0.9269, 0.6992, 0.9913, 0.6992, 1.0, 0.6667, 1.0, 0.6743, 0.9913, 0.6992, 0.9913, 0.6992, 0.9913, 0.6743, 0.9913, 0.6743, 0.9913, 0.6992, 0.9998, 0.6992, 0.9913, 0.6743, 0.9913, 0.6673, 0.9998, 0.6992, 0.9998, 0.6992, 0.9998, 0.6673, 0.9998, 0.6673, 0.9998, 0.000607, 0.9335, 0.000607, 0.9335, 0.06606, 0.9335, 0.06606, 0.9335, 0.0, 0.9333, 0.0, 0.9333, 0.07312, 0.9269, 0.06667, 0.9333, 0.1333, 1.0, 0.1333, 1.0, 0.1333, 0.9333, 0.1388, 0.9269, 0.1339, 0.9998, 0.1339, 0.9335, 0.1339, 0.9335, 0.1339, 0.9998])
me_pcube2_003.materials.append(mat_initialshadinggroup_010)
me_pcube2_003.use_remesh_preserve_volume = False
me_pcube2_003.use_remesh_preserve_attributes = False
me_pcube2_003.use_mirror_vertex_groups = False
me_pcube2_003.update()
me_pcube2_003.normals_split_custom_set([tuple(v) for v in zip(*[iter([0.0, -2.733e-07, 1.0, 0.0, -2.733e-07, 1.0, 0.0, -2.733e-07, 1.0, 0.0, -2.733e-07, 1.0, 0.0, -1.7e-07, 1.0, 0.0, -1.7e-07, 1.0, 0.0, -1.7e-07, 1.0, 0.0, -1.7e-07, 1.0, 0.0, -2.733e-07, 1.0, 0.0, -2.733e-07, 1.0, 0.0, -2.733e-07, 1.0, 0.0, -2.733e-07, 1.0, 0.0, -1.7e-07, 1.0, 0.0, -1.7e-07, 1.0, 0.0, -1.7e-07, 1.0, 0.0, -1.7e-07, 1.0, 0.0, -2.733e-07, 1.0, 0.0, -2.733e-07, 1.0, 0.0, -2.733e-07, 1.0, 0.0, -2.733e-07, 1.0, 0.0, -1.7e-07, 1.0, 0.0, -1.7e-07, 1.0, 0.0, -1.7e-07, 1.0, 0.0, -1.7e-07, 1.0, 0.0, -2.733e-07, 1.0, 0.0, -2.733e-07, 1.0, 0.0, -2.733e-07, 1.0, 0.0, -2.733e-07, 1.0, 0.0, -1.7e-07, 1.0, 0.0, -1.7e-07, 1.0, 0.0, -1.7e-07, 1.0, 0.0, -1.7e-07, 1.0, 0.0, -2.733e-07, 1.0, 0.0, -2.733e-07, 1.0, 0.0, -2.733e-07, 1.0, 0.0, -2.733e-07, 1.0, 0.0, -1.0, 0.0, 0.0, -1.0, 0.0, 0.0, -1.0, 0.0, 0.0, -1.0, 0.0, 0.0, -1.0, 0.0, 0.0, -1.0, 0.0, 0.0, -1.0, 0.0, 0.0, -1.0, 0.0, 0.0, -1.0, 0.0, 0.0, -1.0, 0.0, 0.0, -1.0, 0.0, 0.0, -1.0, 0.0, 0.0, -1.0, 0.0, 0.0, -1.0, 0.0, 0.0, -1.0, 0.0, 0.0, -1.0, 0.0, 0.0, -1.0, 0.0, 0.0, -1.0, 0.0, 0.0, -1.0, 0.0, 0.0, -1.0, 0.0, 0.0, -1.0, 0.0, 0.0, -1.0, 0.0, 0.0, -1.0, 0.0, 0.0, -1.0, 0.0, 0.0, -1.0, 0.0, 0.0, -1.0, 0.0, 0.0, -1.0, 0.0, 0.0, -1.0, 0.0, 0.0, -1.0, 0.0, 0.0, -1.0, 0.0, 0.0, -1.0, 0.0, 0.0, -1.0, 0.0, 0.0, -1.0, 0.0, 0.0, -1.0, 0.0, 0.0, -1.0, 0.0, 0.0, -1.0, 0.0, 0.0, 1.0, 0.0, 0.0, 1.0, 0.0, 0.0, 1.0, 0.0, 0.0, 1.0, 0.0, 0.0, 1.0, 0.0, 0.0, 1.0, 0.0, 0.0, 1.0, 0.0, 0.0, 1.0, 0.0, 0.0, 1.0, 0.0, 0.0, 1.0, 0.0, 0.0, 1.0, 0.0, 0.0, 1.0, 0.0, 0.0, 1.0, 0.0, 0.0, 1.0, 0.0, 0.0, 1.0, 0.0, 0.0, 1.0, 0.0, 0.0, 1.0, 0.0, 0.0, 1.0, 0.0, 0.0, 1.0, 0.0, 0.0, 1.0, 0.0, 0.0, 1.0, 0.0, 0.0, 1.0, 0.0, 0.0, 1.0, 0.0, 0.0, 1.0, 0.0, 0.0, 1.0, 0.0, 0.0, 1.0, 0.0, 0.0, 1.0, 0.0, 0.0, 1.0, 0.0, 0.0, 1.0, 0.0, 0.0, 1.0, 0.0, 0.0, 1.0, 0.0, 0.0, 1.0, 0.0, 0.0, 0.7057, 0.7085, 0.0, 0.7057, 0.7085, 0.0, 0.7057, 0.7085, 0.0, 0.7057, 0.7085, 0.7414, -5.068e-07, 0.671, 0.7414, -5.068e-07, 0.671, 0.7414, -5.068e-07, 0.671, 0.7414, -5.068e-07, 0.671, 0.0, -0.7057, 0.7085, 0.0, -0.7057, 0.7085, 0.0, -0.7057, 0.7085, 0.0, -0.7057, 0.7085, -0.7414, 5.068e-07, 0.671, -0.7414, 5.068e-07, 0.671, -0.7414, 5.068e-07, 0.671, -0.7414, 5.068e-07, 0.671, 0.0, 0.7057, 0.7085, 0.0, 0.7057, 0.7085, 0.0, 0.7057, 0.7085, 0.0, 0.7057, 0.7085, 0.7414, -5.068e-07, 0.671, 0.7414, -5.068e-07, 0.671, 0.7414, -5.068e-07, 0.671, 0.7414, -5.068e-07, 0.671, 0.0, -0.7057, 0.7085, 0.0, -0.7057, 0.7085, 0.0, -0.7057, 0.7085, 0.0, -0.7057, 0.7085, -0.7414, 0.0, 0.671, -0.7414, 0.0, 0.671, -0.7414, 0.0, 0.671, -0.7414, 0.0, 0.671, 0.0, 0.7057, 0.7085, 0.0, 0.7057, 0.7085, 0.0, 0.7057, 0.7085, 0.0, 0.7057, 0.7085, 0.7414, 0.0, 0.671, 0.7414, 0.0, 0.671, 0.7414, 0.0, 0.671, 0.7414, 0.0, 0.671, 0.0, -0.7057, 0.7085, 0.0, -0.7057, 0.7085, 0.0, -0.7057, 0.7085, 0.0, -0.7057, 0.7085, -0.7414, 0.0, 0.671, -0.7414, 0.0, 0.671, -0.7414, 0.0, 0.671, -0.7414, 0.0, 0.671, 0.0, 0.7057, 0.7085, 0.0, 0.7057, 0.7085, 0.0, 0.7057, 0.7085, 0.0, 0.7057, 0.7085, 0.7414, 0.0, 0.671, 0.7414, 0.0, 0.671, 0.7414, 0.0, 0.671, 0.7414, 0.0, 0.671, 0.0, -0.7057, 0.7085, 0.0, -0.7057, 0.7085, 0.0, -0.7057, 0.7085, 0.0, -0.7057, 0.7085, -0.7414, 0.0, 0.671, -0.7414, 0.0, 0.671, -0.7414, 0.0, 0.671, -0.7414, 0.0, 0.671, 0.0, 0.7057, 0.7085, 0.0, 0.7057, 0.7085, 0.0, 0.7057, 0.7085, 0.0, 0.7057, 0.7085, -0.7414, 0.0, 0.671, -0.7414, 0.0, 0.671, -0.7414, 0.0, 0.671, -0.7414, 0.0, 0.671, 0.0, 1.0, 1.508e-07, 0.0, 1.0, 1.508e-07, 0.0, 1.0, 1.508e-07, 0.0, 1.0, 1.508e-07, 1.0, 0.0, 0.0, 1.0, 0.0, 0.0, 1.0, 0.0, 0.0, 1.0, 0.0, 0.0, 0.0, -1.0, -1.508e-07, 0.0, -1.0, -1.508e-07, 0.0, -1.0, -1.508e-07, 0.0, -1.0, -1.508e-07, -1.0, 1.495e-06, 0.0, -1.0, 1.495e-06, 0.0, -1.0, 1.495e-06, 0.0, -1.0, 1.495e-06, 0.0, 0.0, 1.0, 1.508e-07, 0.0, 1.0, 1.508e-07, 0.0, 1.0, 1.508e-07, 0.0, 1.0, 1.508e-07, 1.0, 0.0, 0.0, 1.0, 0.0, 0.0, 1.0, 0.0, 0.0, 1.0, 0.0, 0.0, 0.0, -1.0, -1.508e-07, 0.0, -1.0, -1.508e-07, 0.0, -1.0, -1.508e-07, 0.0, -1.0, -1.508e-07, -1.0, 0.0, 0.0, -1.0, 0.0, 0.0, -1.0, 0.0, 0.0, -1.0, 0.0, 0.0, 0.0, 1.0, 1.508e-07, 0.0, 1.0, 1.508e-07, 0.0, 1.0, 1.508e-07, 0.0, 1.0, 1.508e-07, 1.0, 0.0, 0.0, 1.0, 0.0, 0.0, 1.0, 0.0, 0.0, 1.0, 0.0, 0.0, 0.0, -1.0, -1.508e-07, 0.0, -1.0, -1.508e-07, 0.0, -1.0, -1.508e-07, 0.0, -1.0, -1.508e-07, -1.0, 7.476e-07, 0.0, -1.0, 7.476e-07, 0.0, -1.0, 7.476e-07, 0.0, -1.0, 7.476e-07, 0.0, 0.0, 1.0, 1.508e-07, 0.0, 1.0, 1.508e-07, 0.0, 1.0, 1.508e-07, 0.0, 1.0, 1.508e-07, 1.0, 0.0, 0.0, 1.0, 0.0, 0.0, 1.0, 0.0, 0.0, 1.0, 0.0, 0.0, 0.0, -1.0, -1.508e-07, 0.0, -1.0, -1.508e-07, 0.0, -1.0, -1.508e-07, 0.0, -1.0, -1.508e-07, -1.0, -3.738e-07, 0.0, -1.0, -3.738e-07, 0.0, -1.0, -3.738e-07, 0.0, -1.0, -3.738e-07, 0.0, 0.0, 1.0, 1.498e-07, 0.0, 1.0, 1.498e-07, 0.0, 1.0, 1.498e-07, 0.0, 1.0, 1.498e-07, -1.0, 1.869e-07, 0.0, -1.0, 1.869e-07, 0.0, -1.0, 1.869e-07, 0.0, -1.0, 1.869e-07, 0.0, 0.0, 0.8005, -0.5994, 0.0, 0.8005, -0.5994, 0.0, 0.8005, -0.5994, 0.0, 0.8005, -0.5994, 0.8452, 8.796e-07, -0.5344, 0.8452, 8.796e-07, -0.5344, 0.8452, 8.796e-07, -0.5344, 0.8452, 8.796e-07, -0.5344, 0.0, -0.8005, -0.5994, 0.0, -0.8005, -0.5994, 0.0, -0.8005, -0.5994, 0.0, -0.8005, -0.5994, -0.8452, 0.0, -0.5344, -0.8452, 0.0, -0.5344, -0.8452, 0.0, -0.5344, -0.8452, 0.0, -0.5344, 0.0, 0.8005, -0.5994, 0.0, 0.8005, -0.5994, 0.0, 0.8005, -0.5994, 0.0, 0.8005, -0.5994, 0.8452, 0.0, -0.5344, 0.8452, 0.0, -0.5344, 0.8452, 0.0, -0.5344, 0.8452, 0.0, -0.5344, 0.0, -0.8005, -0.5994, 0.0, -0.8005, -0.5994, 0.0, -0.8005, -0.5994, 0.0, -0.8005, -0.5994, -0.8452, 0.0, -0.5344, -0.8452, 0.0, -0.5344, -0.8452, 0.0, -0.5344, -0.8452, 0.0, -0.5344, 0.0, 0.8005, -0.5994, 0.0, 0.8005, -0.5994, 0.0, 0.8005, -0.5994, 0.0, 0.8005, -0.5994, 0.8452, 0.0, -0.5344, 0.8452, 0.0, -0.5344, 0.8452, 0.0, -0.5344, 0.8452, 0.0, -0.5344, 0.0, -0.8005, -0.5994, 0.0, -0.8005, -0.5994, 0.0, -0.8005, -0.5994, 0.0, -0.8005, -0.5994, -0.8452, 0.0, -0.5344, -0.8452, 0.0, -0.5344, -0.8452, 0.0, -0.5344, -0.8452, 0.0, -0.5344, 0.0, 0.8005, -0.5994, 0.0, 0.8005, -0.5994, 0.0, 0.8005, -0.5994, 0.0, 0.8005, -0.5994, 0.8452, 2.199e-07, -0.5344, 0.8452, 2.199e-07, -0.5344, 0.8452, 2.199e-07, -0.5344, 0.8452, 2.199e-07, -0.5344, 0.0, -0.8005, -0.5994, 0.0, -0.8005, -0.5994, 0.0, -0.8005, -0.5994, 0.0, -0.8005, -0.5994, -0.8452, 0.0, -0.5344, -0.8452, 0.0, -0.5344, -0.8452, 0.0, -0.5344, -0.8452, 0.0, -0.5344, 0.0, 0.8005, -0.5994, 0.0, 0.8005, -0.5994, 0.0, 0.8005, -0.5994, 0.0, 0.8005, -0.5994, -0.8452, 1.1e-07, -0.5344, -0.8452, 1.1e-07, -0.5344, -0.8452, 1.1e-07, -0.5344, -0.8452, 1.1e-07, -0.5344, 0.0, 1.0, 1.408e-07, 0.0, 1.0, 1.408e-07, 0.0, 1.0, 1.408e-07, 0.0, 1.0, 1.408e-07, 0.0, -1.0, -1.408e-07, 0.0, -1.0, -1.408e-07, 0.0, -1.0, -1.408e-07, 0.0, -1.0, -1.408e-07, 0.0, 1.0, 1.056e-07, 0.0, 1.0, 1.056e-07, 0.0, 1.0, 1.056e-07, 0.0, 1.0, 1.056e-07, 0.0, -1.0, -2.815e-07, 0.0, -1.0, -2.815e-07, 0.0, -1.0, -2.815e-07, 0.0, -1.0, -2.815e-07, 0.0, 1.0, 1.408e-07, 0.0, 1.0, 1.408e-07, 0.0, 1.0, 1.408e-07, 0.0, 1.0, 1.408e-07, 0.0, -1.0, -2.815e-07, 0.0, -1.0, -2.815e-07, 0.0, -1.0, -2.815e-07, 0.0, -1.0, -2.815e-07, 0.0, 1.0, 1.056e-07, 0.0, 1.0, 1.056e-07, 0.0, 1.0, 1.056e-07, 0.0, 1.0, 1.056e-07, 0.0, -1.0, -2.815e-07, 0.0, -1.0, -2.815e-07, 0.0, -1.0, -2.815e-07, 0.0, -1.0, -2.815e-07, 0.0, 1.0, 1.081e-07, 0.0, 1.0, 1.081e-07, 0.0, 1.0, 1.081e-07, 0.0, 1.0, 1.081e-07, 0.0, -1.0, -2.714e-07, 0.0, -1.0, -2.714e-07, 0.0, -1.0, -2.714e-07, 0.0, -1.0, -2.714e-07, 0.0, -2.733e-07, 1.0, 0.0, -2.733e-07, 1.0, 0.0, -2.733e-07, 1.0, 0.0, -2.733e-07, 1.0, 0.0, 1.0, 1.357e-07, 0.0, 1.0, 1.357e-07, 0.0, 1.0, 1.357e-07, 0.0, 1.0, 1.357e-07, 0.0, 2.733e-07, -1.0, 0.0, 2.733e-07, -1.0, 0.0, 2.733e-07, -1.0, 0.0, 2.733e-07, -1.0, -1.294e-13, -1.0, -2.714e-07, -1.294e-13, -1.0, -2.714e-07, -1.294e-13, -1.0, -2.714e-07, -1.294e-13, -1.0, -2.714e-07, 5.909e-07, -2.733e-07, 1.0, 5.909e-07, -2.733e-07, 1.0, 5.909e-07, -2.733e-07, 1.0, 5.909e-07, -2.733e-07, 1.0, 0.0, 1.0, 1.357e-07, 0.0, 1.0, 1.357e-07, 0.0, 1.0, 1.357e-07, 0.0, 1.0, 1.357e-07, 0.0, 2.733e-07, -1.0, 0.0, 2.733e-07, -1.0, 0.0, 2.733e-07, -1.0, 0.0, 2.733e-07, -1.0, 0.0, -1.0, -2.714e-07, 0.0, -1.0, -2.714e-07, 0.0, -1.0, -2.714e-07, 0.0, -1.0, -2.714e-07, 0.0, -2.733e-07, 1.0, 0.0, -2.733e-07, 1.0, 0.0, -2.733e-07, 1.0, 0.0, -2.733e-07, 1.0, 0.0, 1.0, 1.357e-07, 0.0, 1.0, 1.357e-07, 0.0, 1.0, 1.357e-07, 0.0, 1.0, 1.357e-07, 0.0, 2.733e-07, -1.0, 0.0, 2.733e-07, -1.0, 0.0, 2.733e-07, -1.0, 0.0, 2.733e-07, -1.0, 0.0, -1.0, -2.714e-07, 0.0, -1.0, -2.714e-07, 0.0, -1.0, -2.714e-07, 0.0, -1.0, -2.714e-07, 0.0, -2.733e-07, 1.0, 0.0, -2.733e-07, 1.0, 0.0, -2.733e-07, 1.0, 0.0, -2.733e-07, 1.0, 0.0, 1.0, 1.357e-07, 0.0, 1.0, 1.357e-07, 0.0, 1.0, 1.357e-07, 0.0, 1.0, 1.357e-07, 0.0, 2.733e-07, -1.0, 0.0, 2.733e-07, -1.0, 0.0, 2.733e-07, -1.0, 0.0, 2.733e-07, -1.0, 0.0, 1.0, 0.0, 0.0, 1.0, 0.0, 0.0, 1.0, 0.0, 0.0, 1.0, 0.0, 0.0, -0.7057, 0.7085, 0.0, -0.7057, 0.7085, 0.0, -0.7057, 0.7085, 0.0, -0.7057, 0.7085, 0.0, -1.0, -1.332e-07, 0.0, -1.0, -1.332e-07, 0.0, -1.0, -1.332e-07, 0.0, -1.0, -1.332e-07, 0.0, -0.8005, -0.5994, 0.0, -0.8005, -0.5994, 0.0, -0.8005, -0.5994, 0.0, -0.8005, -0.5994, 0.0, -1.0, -1.441e-07, 0.0, -1.0, -1.441e-07, 0.0, -1.0, -1.441e-07, 0.0, -1.0, -1.441e-07, 0.0, -2.733e-07, 1.0, 0.0, -2.733e-07, 1.0, 0.0, -2.733e-07, 1.0, 0.0, -2.733e-07, 1.0, 0.0, -1.7e-07, 1.0, 0.0, -1.7e-07, 1.0, 0.0, -1.7e-07, 1.0, 0.0, -1.7e-07, 1.0, 0.0, -2.733e-07, 1.0, 0.0, -2.733e-07, 1.0, 0.0, -2.733e-07, 1.0, 0.0, -2.733e-07, 1.0, 0.0, -1.7e-07, 1.0, 0.0, -1.7e-07, 1.0, 0.0, -1.7e-07, 1.0, 0.0, -1.7e-07, 1.0, 0.0, -2.733e-07, 1.0, 0.0, -2.733e-07, 1.0, 0.0, -2.733e-07, 1.0, 0.0, -2.733e-07, 1.0, 0.0, -1.7e-07, 1.0, 0.0, -1.7e-07, 1.0, 0.0, -1.7e-07, 1.0, 0.0, -1.7e-07, 1.0, 0.0, -2.733e-07, 1.0, 0.0, -2.733e-07, 1.0, 0.0, -2.733e-07, 1.0, 0.0, -2.733e-07, 1.0, 0.0, -1.7e-07, 1.0, 0.0, -1.7e-07, 1.0, 0.0, -1.7e-07, 1.0, 0.0, -1.7e-07, 1.0, 0.0, -2.733e-07, 1.0, 0.0, -2.733e-07, 1.0, 0.0, -2.733e-07, 1.0, 0.0, -2.733e-07, 1.0, 0.0, -1.7e-07, 1.0, 0.0, -1.7e-07, 1.0, 0.0, -1.7e-07, 1.0, 0.0, -1.7e-07, 1.0, 0.0, -2.733e-07, 1.0, 0.0, -2.733e-07, 1.0, 0.0, -2.733e-07, 1.0, 0.0, -2.733e-07, 1.0, 0.0, -1.0, 0.0, 0.0, -1.0, 0.0, 0.0, -1.0, 0.0, 0.0, -1.0, 0.0, 0.0, -1.0, 0.0, 0.0, -1.0, 0.0, 0.0, -1.0, 0.0, 0.0, -1.0, 0.0, 0.0, -1.0, 0.0, 0.0, -1.0, 0.0, 0.0, -1.0, 0.0, 0.0, -1.0, 0.0, 0.0, -1.0, 0.0, 0.0, -1.0, 0.0, 0.0, -1.0, 0.0, 0.0, -1.0, 0.0, 0.0, -1.0, 0.0, 0.0, -1.0, 0.0, 0.0, -1.0, 0.0, 0.0, -1.0, 0.0, 0.0, -1.0, 0.0, 0.0, -1.0, 0.0, 0.0, -1.0, 0.0, 0.0, -1.0, 0.0, 0.0, -1.0, 0.0, 0.0, -1.0, 0.0, 0.0, -1.0, 0.0, 0.0, -1.0, 0.0, 0.0, -1.0, 0.0, 0.0, -1.0, 0.0, 0.0, -1.0, 0.0, 0.0, -1.0, 0.0, 0.0, -1.0, 0.0, 0.0, -1.0, 0.0, 0.0, -1.0, 0.0, 0.0, -1.0, 0.0, 0.0, -1.0, 0.0, 0.0, -1.0, 0.0, 0.0, -1.0, 0.0, 0.0, -1.0, 0.0, 0.0, -1.0, 0.0, 0.0, -1.0, 0.0, 0.0, -1.0, 0.0, 0.0, -1.0, 0.0, 1.0, -4.854e-08, 0.0, 1.0, -4.854e-08, 0.0, 1.0, -4.854e-08, 0.0, 1.0, -4.854e-08, 0.0, 0.0, 1.0, 0.0, 0.0, 1.0, 0.0, 0.0, 1.0, 0.0, 0.0, 1.0, 0.0, 0.0, 1.0, 0.0, 0.0, 1.0, 0.0, 0.0, 1.0, 0.0, 0.0, 1.0, 0.0, 0.0, 1.0, 0.0, 0.0, 1.0, 0.0, 0.0, 1.0, 0.0, 0.0, 1.0, 0.0, 0.0, 1.0, 0.0, 0.0, 1.0, 0.0, 0.0, 1.0, 0.0, 0.0, 1.0, 0.0, 0.0, 1.0, 0.0, 0.0, 1.0, 0.0, 0.0, 1.0, 0.0, 0.0, 1.0, 0.0, 0.0, 1.0, 0.0, 0.0, 1.0, 0.0, 0.0, 1.0, 0.0, 0.0, 1.0, 0.0, 0.0, 1.0, 0.0, 0.0, 1.0, 0.0, 0.0, 1.0, 0.0, 0.0, 1.0, 0.0, 0.0, 1.0, 0.0, 0.0, 1.0, 0.0, 0.0, 1.0, 0.0, 0.0, 1.0, 0.0, 0.0, 1.0, 0.0, 0.0, 1.0, 0.0, 0.0, 1.0, 0.0, 0.0, 1.0, 0.0, 0.0, 0.7057, 0.7085, 0.0, 0.7057, 0.7085, 0.0, 0.7057, 0.7085, 0.0, 0.7057, 0.7085, -0.7414, 4.68e-08, 0.671, -0.7414, 4.68e-08, 0.671, -0.7414, 4.68e-08, 0.671, -0.7414, 4.68e-08, 0.671, 0.0, -0.7057, 0.7085, 0.0, -0.7057, 0.7085, 0.0, -0.7057, 0.7085, 0.0, -0.7057, 0.7085, 0.7414, -2.061e-08, 0.671, 0.7414, -2.061e-08, 0.671, 0.7414, -2.061e-08, 0.671, 0.7414, -2.061e-08, 0.671, 0.0, 0.7057, 0.7085, 0.0, 0.7057, 0.7085, 0.0, 0.7057, 0.7085, 0.0, 0.7057, 0.7085, -0.7414, -9.254e-08, 0.671, -0.7414, -9.254e-08, 0.671, -0.7414, -9.254e-08, 0.671, -0.7414, -9.254e-08, 0.671, 0.0, -0.7057, 0.7085, 0.0, -0.7057, 0.7085, 0.0, -0.7057, 0.7085, 0.0, -0.7057, 0.7085, 0.7414, 1.187e-07, 0.671, 0.7414, 1.187e-07, 0.671, 0.7414, 1.187e-07, 0.671, 0.7414, 1.187e-07, 0.671, 0.0, 0.7057, 0.7085, 0.0, 0.7057, 0.7085, 0.0, 0.7057, 0.7085, 0.0, 0.7057, 0.7085, -0.7414, -2.319e-07, 0.671, -0.7414, -2.319e-07, 0.671, -0.7414, -2.319e-07, 0.671, -0.7414, -2.319e-07, 0.671, 0.0, -0.7057, 0.7085, 0.0, -0.7057, 0.7085, 0.0, -0.7057, 0.7085, 0.0, -0.7057, 0.7085, 0.7414, -2.487e-07, 0.671, 0.7414, -2.487e-07, 0.671, 0.7414, -2.487e-07, 0.671, 0.7414, -2.487e-07, 0.671, 0.0, 0.7057, 0.7085, 0.0, 0.7057, 0.7085, 0.0, 0.7057, 0.7085, 0.0, 0.7057, 0.7085, -0.7414, -1.178e-07, 0.671, -0.7414, -1.178e-07, 0.671, -0.7414, -1.178e-07, 0.671, -0.7414, -1.178e-07, 0.671, 0.0, -0.7057, 0.7085, 0.0, -0.7057, 0.7085, 0.0, -0.7057, 0.7085, 0.0, -0.7057, 0.7085, 0.7414, 1.44e-07, 0.671, 0.7414, 1.44e-07, 0.671, 0.7414, 1.44e-07, 0.671, 0.7414, 1.44e-07, 0.671, 0.0, 0.7057, 0.7085, 0.0, 0.7057, 0.7085, 0.0, 0.7057, 0.7085, 0.0, 0.7057, 0.7085, -0.7414, -1.304e-07, 0.671, -0.7414, -1.304e-07, 0.671, -0.7414, -1.304e-07, 0.671, -0.7414, -1.304e-07, 0.671, 0.0, -0.7057, 0.7085, 0.0, -0.7057, 0.7085, 0.0, -0.7057, 0.7085, 0.0, -0.7057, 0.7085, 0.7414, -9.677e-08, 0.671, 0.7414, -9.677e-08, 0.671, 0.7414, -9.677e-08, 0.671, 0.7414, -9.677e-08, 0.671, 0.0, 0.7057, 0.7085, 0.0, 0.7057, 0.7085, 0.0, 0.7057, 0.7085, 0.0, 0.7057, 0.7085, 0.7414, -8.414e-08, 0.671, 0.7414, -8.414e-08, 0.671, 0.7414, -8.414e-08, 0.671, 0.7414, -8.414e-08, 0.671, 0.0, 1.0, 1.508e-07, 0.0, 1.0, 1.508e-07, 0.0, 1.0, 1.508e-07, 0.0, 1.0, 1.508e-07, -1.0, 0.0, 0.0, -1.0, 0.0, 0.0, -1.0, 0.0, 0.0, -1.0, 0.0, 0.0, 0.0, -1.0, -1.508e-07, 0.0, -1.0, -1.508e-07, 0.0, -1.0, -1.508e-07, 0.0, -1.0, -1.508e-07, 1.0, 1.495e-06, 0.0, 1.0, 1.495e-06, 0.0, 1.0, 1.495e-06, 0.0, 1.0, 1.495e-06, 0.0, 0.0, 1.0, 1.508e-07, 0.0, 1.0, 1.508e-07, 0.0, 1.0, 1.508e-07, 0.0, 1.0, 1.508e-07, -1.0, 0.0, 0.0, -1.0, 0.0, 0.0, -1.0, 0.0, 0.0, -1.0, 0.0, 0.0, 0.0, -1.0, -1.508e-07, 0.0, -1.0, -1.508e-07, 0.0, -1.0, -1.508e-07, 0.0, -1.0, -1.508e-07, 1.0, -7.476e-07, 0.0, 1.0, -7.476e-07, 0.0, 1.0, -7.476e-07, 0.0, 1.0, -7.476e-07, 0.0, 0.0, 1.0, 1.508e-07, 0.0, 1.0, 1.508e-07, 0.0, 1.0, 1.508e-07, 0.0, 1.0, 1.508e-07, -1.0, 0.0, 0.0, -1.0, 0.0, 0.0, -1.0, 0.0, 0.0, -1.0, 0.0, 0.0, 0.0, -1.0, -1.508e-07, 0.0, -1.0, -1.508e-07, 0.0, -1.0, -1.508e-07, 0.0, -1.0, -1.508e-07, 1.0, 7.476e-07, 0.0, 1.0, 7.476e-07, 0.0, 1.0, 7.476e-07, 0.0, 1.0, 7.476e-07, 0.0, 0.0, 1.0, 1.508e-07, 0.0, 1.0, 1.508e-07, 0.0, 1.0, 1.508e-07, 0.0, 1.0, 1.508e-07, -1.0, -3.738e-07, 0.0, -1.0, -3.738e-07, 0.0, -1.0, -3.738e-07, 0.0, -1.0, -3.738e-07, 0.0, 0.0, -1.0, -1.508e-07, 0.0, -1.0, -1.508e-07, 0.0, -1.0, -1.508e-07, 0.0, -1.0, -1.508e-07, 1.0, 0.0, 0.0, 1.0, 0.0, 0.0, 1.0, 0.0, 0.0, 1.0, 0.0, 0.0, 0.0, 1.0, 1.508e-07, 0.0, 1.0, 1.508e-07, 0.0, 1.0, 1.508e-07, 0.0, 1.0, 1.508e-07, -1.0, 0.0, 0.0, -1.0, 0.0, 0.0, -1.0, 0.0, 0.0, -1.0, 0.0, 0.0, 0.0, -1.0, -1.508e-07, 0.0, -1.0, -1.508e-07, 0.0, -1.0, -1.508e-07, 0.0, -1.0, -1.508e-07, 1.0, 0.0, 0.0, 1.0, 0.0, 0.0, 1.0, 0.0, 0.0, 1.0, 0.0, 0.0, 0.0, 1.0, 1.498e-07, 0.0, 1.0, 1.498e-07, 0.0, 1.0, 1.498e-07, 0.0, 1.0, 1.498e-07, 1.0, 0.0, 0.0, 1.0, 0.0, 0.0, 1.0, 0.0, 0.0, 1.0, 0.0, 0.0, 0.0, 0.8005, -0.5994, 0.0, 0.8005, -0.5994, 0.0, 0.8005, -0.5994, 0.0, 0.8005, -0.5994, -0.8452, 2.761e-07, -0.5344, -0.8452, 2.761e-07, -0.5344, -0.8452, 2.761e-07, -0.5344, -0.8452, 2.761e-07, -0.5344, 0.0, -0.8005, -0.5994, 0.0, -0.8005, -0.5994, 0.0, -0.8005, -0.5994, 0.0, -0.8005, -0.5994, 0.8452, -4.664e-07, -0.5344, 0.8452, -4.664e-07, -0.5344, 0.8452, -4.664e-07, -0.5344, 0.8452, -4.664e-07, -0.5344, 0.0, 0.8005, -0.5994, 0.0, 0.8005, -0.5994, 0.0, 0.8005, -0.5994, 0.0, 0.8005, -0.5994, -0.8452, -4.639e-08, -0.5344, -0.8452, -4.639e-08, -0.5344, -0.8452, -4.639e-08, -0.5344, -0.8452, -4.639e-08, -0.5344, 0.0, -0.8005, -0.5994, 0.0, -0.8005, -0.5994, 0.0, -0.8005, -0.5994, 0.0, -0.8005, -0.5994, 0.8452, 7.357e-07, -0.5344, 0.8452, 7.357e-07, -0.5344, 0.8452, 7.357e-07, -0.5344, 0.8452, 7.357e-07, -0.5344, 0.0, 0.8005, -0.5994, 0.0, 0.8005, -0.5994, 0.0, 0.8005, -0.5994, 0.0, 0.8005, -0.5994, -0.8452, 7.097e-08, -0.5344, -0.8452, 7.097e-08, -0.5344, -0.8452, 7.097e-08, -0.5344, -0.8452, 7.097e-08, -0.5344, 0.0, -0.8005, -0.5994, 0.0, -0.8005, -0.5994, 0.0, -0.8005, -0.5994, 0.0, -0.8005, -0.5994, 0.8452, 1.785e-07, -0.5344, 0.8452, 1.785e-07, -0.5344, 0.8452, 1.785e-07, -0.5344, 0.8452, 1.785e-07, -0.5344, 0.0, 0.8005, -0.5994, 0.0, 0.8005, -0.5994, 0.0, 0.8005, -0.5994, 0.0, 0.8005, -0.5994, -0.8452, -3.157e-08, -0.5344, -0.8452, -3.157e-08, -0.5344, -0.8452, -3.157e-08, -0.5344, -0.8452, -3.157e-08, -0.5344, 0.0, -0.8005, -0.5994, 0.0, -0.8005, -0.5994, 0.0, -0.8005, -0.5994, 0.0, -0.8005, -0.5994, 0.8452, 6.117e-08, -0.5344, 0.8452, 6.117e-08, -0.5344, 0.8452, 6.117e-08, -0.5344, 0.8452, 6.117e-08, -0.5344, 0.0, 0.8005, -0.5994, 0.0, 0.8005, -0.5994, 0.0, 0.8005, -0.5994, 0.0, 0.8005, -0.5994, -0.8452, 8.579e-08, -0.5344, -0.8452, 8.579e-08, -0.5344, -0.8452, 8.579e-08, -0.5344, -0.8452, 8.579e-08, -0.5344, 0.0, -0.8005, -0.5994, 0.0, -0.8005, -0.5994, 0.0, -0.8005, -0.5994, 0.0, -0.8005, -0.5994, 0.8452, 5.376e-08, -0.5344, 0.8452, 5.376e-08, -0.5344, 0.8452, 5.376e-08, -0.5344, 0.8452, 5.376e-08, -0.5344, 0.0, 0.8005, -0.5994, 0.0, 0.8005, -0.5994, 0.0, 0.8005, -0.5994, 0.0, 0.8005, -0.5994, 0.8452, 7.384e-08, -0.5344, 0.8452, 7.384e-08, -0.5344, 0.8452, 7.384e-08, -0.5344, 0.8452, 7.384e-08, -0.5344, 0.0, -1.0, -2.815e-07, 0.0, -1.0, -2.815e-07, 0.0, -1.0, -2.815e-07, 0.0, -1.0, -2.815e-07, 1.0, 4.229e-07, 0.0, 1.0, 4.229e-07, 0.0, 1.0, 4.229e-07, 0.0, 1.0, 4.229e-07, 0.0, 0.0, 1.0, 1.408e-07, 0.0, 1.0, 1.408e-07, 0.0, 1.0, 1.408e-07, 0.0, 1.0, 1.408e-07, 0.0, -1.0, -2.815e-07, 0.0, -1.0, -2.815e-07, 0.0, -1.0, -2.815e-07, 0.0, -1.0, -2.815e-07, 0.0, 1.0, 1.056e-07, 0.0, 1.0, 1.056e-07, 0.0, 1.0, 1.056e-07, 0.0, 1.0, 1.056e-07, 0.0, -1.0, -2.815e-07, 0.0, -1.0, -2.815e-07, 0.0, -1.0, -2.815e-07, 0.0, -1.0, -2.815e-07, 0.0, 1.0, 1.056e-07, 0.0, 1.0, 1.056e-07, 0.0, 1.0, 1.056e-07, 0.0, 1.0, 1.056e-07, 0.0, -1.0, -2.815e-07, 0.0, -1.0, -2.815e-07, 0.0, -1.0, -2.815e-07, 0.0, -1.0, -2.815e-07, 0.0, 1.0, 1.408e-07, 0.0, 1.0, 1.408e-07, 0.0, 1.0, 1.408e-07, 0.0, 1.0, 1.408e-07, 0.0, -1.0, -2.815e-07, 0.0, -1.0, -2.815e-07, 0.0, -1.0, -2.815e-07, 0.0, -1.0, -2.815e-07, 0.0, 1.0, 1.081e-07, 0.0, 1.0, 1.081e-07, 0.0, 1.0, 1.081e-07, 0.0, 1.0, 1.081e-07, 0.0, -1.0, -2.714e-07, 0.0, -1.0, -2.714e-07, 0.0, -1.0, -2.714e-07, 0.0, -1.0, -2.714e-07, 0.0, -2.733e-07, 1.0, 0.0, -2.733e-07, 1.0, 0.0, -2.733e-07, 1.0, 0.0, -2.733e-07, 1.0, 0.0, 1.0, 1.357e-07, 0.0, 1.0, 1.357e-07, 0.0, 1.0, 1.357e-07, 0.0, 1.0, 1.357e-07, 0.0, 2.733e-07, -1.0, 0.0, 2.733e-07, -1.0, 0.0, 2.733e-07, -1.0, 0.0, 2.733e-07, -1.0, 1.294e-13, -1.0, -2.714e-07, 1.294e-13, -1.0, -2.714e-07, 1.294e-13, -1.0, -2.714e-07, 1.294e-13, -1.0, -2.714e-07, -5.909e-07, -2.733e-07, 1.0, -5.909e-07, -2.733e-07, 1.0, -5.909e-07, -2.733e-07, 1.0, -5.909e-07, -2.733e-07, 1.0, 0.0, 1.0, 1.357e-07, 0.0, 1.0, 1.357e-07, 0.0, 1.0, 1.357e-07, 0.0, 1.0, 1.357e-07, 0.0, 2.733e-07, -1.0, 0.0, 2.733e-07, -1.0, 0.0, 2.733e-07, -1.0, 0.0, 2.733e-07, -1.0, 0.0, -1.0, -2.714e-07, 0.0, -1.0, -2.714e-07, 0.0, -1.0, -2.714e-07, 0.0, -1.0, -2.714e-07, 0.0, -2.733e-07, 1.0, 0.0, -2.733e-07, 1.0, 0.0, -2.733e-07, 1.0, 0.0, -2.733e-07, 1.0, 0.0, 1.0, 1.357e-07, 0.0, 1.0, 1.357e-07, 0.0, 1.0, 1.357e-07, 0.0, 1.0, 1.357e-07, 0.0, 2.733e-07, -1.0, 0.0, 2.733e-07, -1.0, 0.0, 2.733e-07, -1.0, 0.0, 2.733e-07, -1.0, 0.0, -1.0, -2.714e-07, 0.0, -1.0, -2.714e-07, 0.0, -1.0, -2.714e-07, 0.0, -1.0, -2.714e-07, 0.0, -2.733e-07, 1.0, 0.0, -2.733e-07, 1.0, 0.0, -2.733e-07, 1.0, 0.0, -2.733e-07, 1.0, 0.0, 1.0, 1.357e-07, 0.0, 1.0, 1.357e-07, 0.0, 1.0, 1.357e-07, 0.0, 1.0, 1.357e-07, 0.0, 2.733e-07, -1.0, 0.0, 2.733e-07, -1.0, 0.0, 2.733e-07, -1.0, 0.0, 2.733e-07, -1.0, 0.0, -1.0, -2.714e-07, 0.0, -1.0, -2.714e-07, 0.0, -1.0, -2.714e-07, 0.0, -1.0, -2.714e-07, 0.0, -2.733e-07, 1.0, 0.0, -2.733e-07, 1.0, 0.0, -2.733e-07, 1.0, 0.0, -2.733e-07, 1.0, 0.0, 1.0, 1.357e-07, 0.0, 1.0, 1.357e-07, 0.0, 1.0, 1.357e-07, 0.0, 1.0, 1.357e-07, 0.0, 2.733e-07, -1.0, 0.0, 2.733e-07, -1.0, 0.0, 2.733e-07, -1.0, 0.0, 2.733e-07, -1.0, 0.0, 1.0, 0.0, 0.0, 1.0, 0.0, 0.0, 1.0, 0.0, 0.0, 1.0, 0.0, 0.0, -0.7057, 0.7085, 0.0, -0.7057, 0.7085, 0.0, -0.7057, 0.7085, 0.0, -0.7057, 0.7085, 0.0, -1.0, -1.554e-07, 0.0, -1.0, -1.554e-07, 0.0, -1.0, -1.554e-07, 0.0, -1.0, -1.554e-07, 0.0, -0.8005, -0.5994, 0.0, -0.8005, -0.5994, 0.0, -0.8005, -0.5994, 0.0, -0.8005, -0.5994, 0.0, -1.0, -1.441e-07, 0.0, -1.0, -1.441e-07, 0.0, -1.0, -1.441e-07, 0.0, -1.0, -1.441e-07, 0.0, 1.0, 1.408e-07, 0.0, 1.0, 1.408e-07, 0.0, 1.0, 1.408e-07, 0.0, 1.0, 1.408e-07, 4.032e-07, 1.0, -1.77e-06, 4.032e-07, 1.0, -1.77e-06, 4.032e-07, 1.0, -1.77e-06, 4.032e-07, 1.0, -1.77e-06, -1.0, 6.669e-07, 0.0, -1.0, 6.669e-07, 0.0, -1.0, 6.669e-07, 0.0, -1.0, 6.669e-07, 0.0, -1.0, -2.801e-07, 0.0, -1.0, -2.801e-07, 0.0, -1.0, -2.801e-07, 0.0, -1.0, -2.801e-07, 0.0])] * 3)])

# ---- objects
ob_cageside = bpy.data.objects.new('cageside', me_pcube2_003)

# ---- transforms, parenting, visibility, modifiers, constraints
ob_cageside.location = (0.0, 0.0, 0.0)
ob_cageside.lineart.crease_threshold = 0.0

# ---- collection membership
col_collection_1.objects.link(ob_cageside)

# ---- scene / render settings (as saved in the file)
scene.frame_start = 1; scene.frame_end = 250; scene.frame_set(48)
scene.render.engine = 'BLENDER_EEVEE_NEXT'
scene.render.resolution_percentage = 50
scene.render.dither_intensity = 0.0
scene.cycles.use_denoising = False
scene.cycles.samples = 128
scene.cycles.sampling_pattern = 'TABULATED_SOBOL'
scene.cycles.light_sampling_threshold = 0.0
scene.cycles.use_adaptive_sampling = False
scene.cycles.use_light_tree = False
scene.cycles.blur_glossy = 0.0
scene.cycles.sample_clamp_indirect = 0.0
scene.view_settings.view_transform = 'Standard'
bpy.context.view_layer.update()

# ---- added for rendering (the .blend has no active camera and no usable light): camera, sun
cam_auto = bpy.data.cameras.new('AutoCamera')
cam_auto.lens = 50.0
cam_auto.sensor_width = 36.0
cam_auto.clip_end = 1000.0
ob_auto_camera = bpy.data.objects.new('AutoCamera', cam_auto)
scene.collection.objects.link(ob_auto_camera)
ob_auto_camera.location = (16.321, -19.5935, 14.4277)
ob_auto_camera.rotation_euler = (1.09748, -7.21219e-08, 0.694738)
scene.camera = ob_auto_camera
light_auto_sun = bpy.data.lights.new('AutoSun', 'SUN')
light_auto_sun.energy = 3.0
light_auto_sun.angle = 0.0523599
ob_auto_sun = bpy.data.objects.new('AutoSun', light_auto_sun)
scene.collection.objects.link(ob_auto_sun)
ob_auto_sun.rotation_euler = (0.872665, 0.174533, 0.523599)
bpy.context.view_layer.update()
